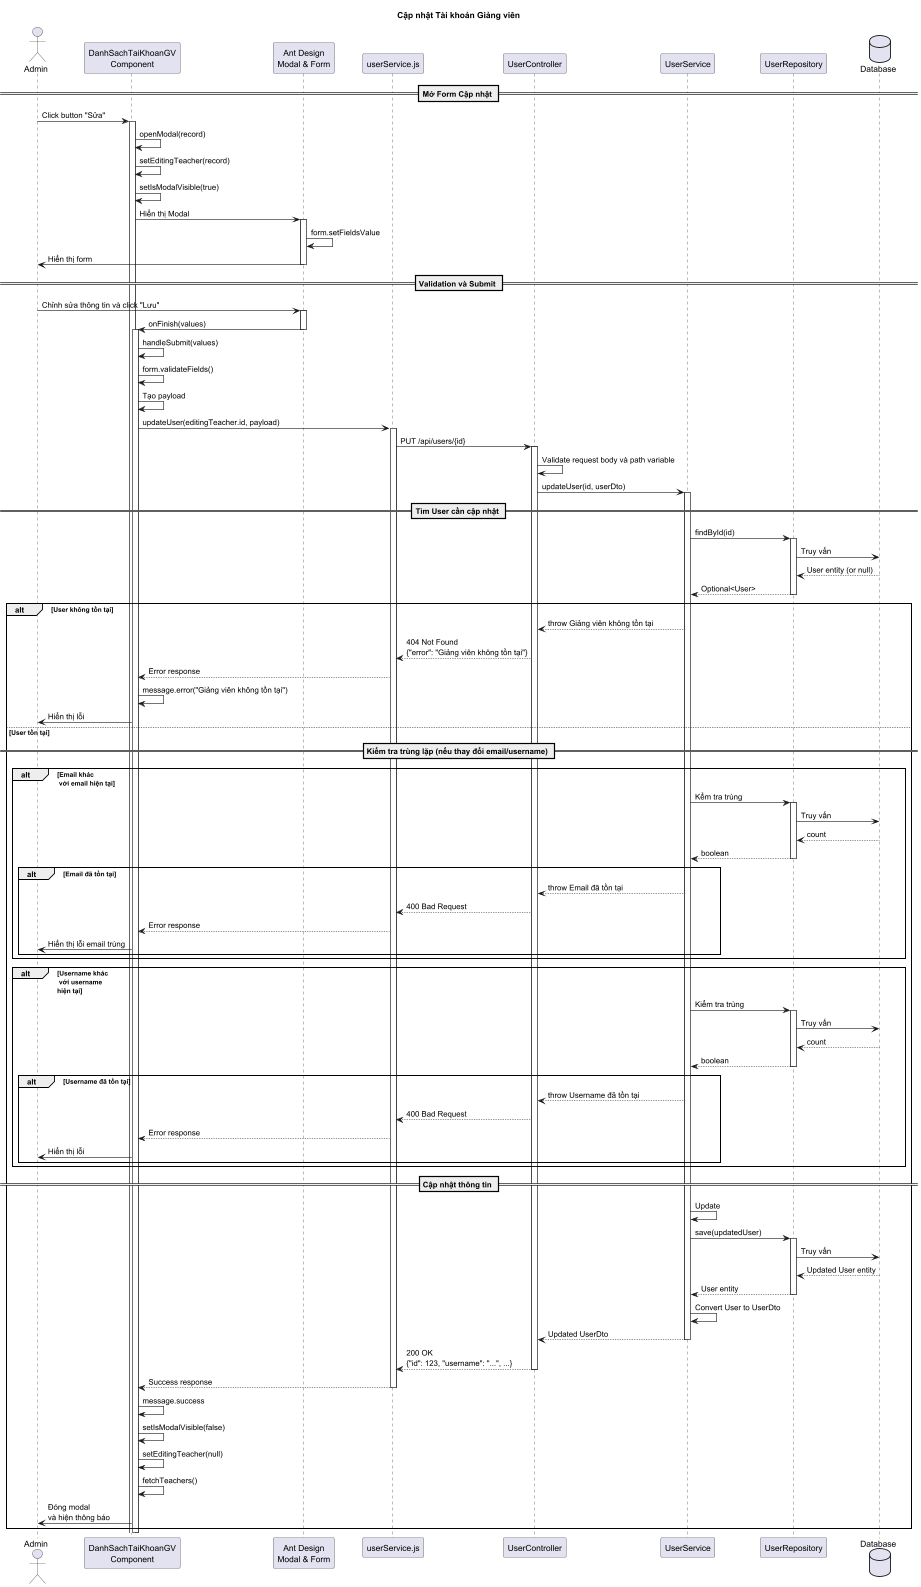

The diagram above was rendered by PlantUML. Its source (embedded in the PNG):
@startuml
title Cập nhật Tài khoản Giảng viên

actor "Admin" as admin
participant "DanhSachTaiKhoanGV\nComponent" as frontend
participant "Ant Design\nModal & Form" as modal
participant "userService.js" as service
participant "UserController" as controller
participant "UserService" as userService
participant "UserRepository" as repository
database "Database" as db

== Mở Form Cập nhật ==
admin -> frontend: Click button "Sửa" 
activate frontend
frontend -> frontend: openModal(record)
frontend -> frontend: setEditingTeacher(record)
frontend -> frontend: setIsModalVisible(true)
frontend -> modal: Hiển thị Modal
activate modal
modal -> modal: form.setFieldsValue

modal -> admin: Hiển thị form 

deactivate modal

== Validation và Submit ==
admin -> modal: Chỉnh sửa thông tin và click "Lưu"
activate modal
modal -> frontend: onFinish(values)
deactivate modal
activate frontend
frontend -> frontend: handleSubmit(values)
frontend -> frontend: form.validateFields()

frontend -> frontend: Tạo payload


frontend -> service: updateUser(editingTeacher.id, payload)
activate service
service -> controller: PUT /api/users/{id}
activate controller

controller -> controller: Validate request body và path variable
controller -> userService: updateUser(id, userDto)
activate userService

== Tìm User cần cập nhật ==
userService -> repository: findById(id)
activate repository
repository -> db: Truy vấn
db --> repository: User entity (or null)
repository --> userService: Optional<User>
deactivate repository

alt User không tồn tại
    userService --> controller: throw Giảng viên không tồn tại
    controller --> service: 404 Not Found\n{"error": "Giảng viên không tồn tại"}
    service --> frontend: Error response
    frontend -> frontend: message.error("Giảng viên không tồn tại")
    frontend -> admin: Hiển thị lỗi
else User tồn tại
    == Kiểm tra trùng lặp (nếu thay đổi email/username) ==
    alt Email khác \n với email hiện tại
        userService -> repository: Kểm tra trùng
        activate repository
        repository -> db: Truy vấn
        db --> repository: count
        repository --> userService: boolean
        deactivate repository
        alt Email đã tồn tại
            userService --> controller: throw Email đã tồn tại
            controller --> service: 400 Bad Request
            service --> frontend: Error response
            frontend -> admin: Hiển thị lỗi email trùng
        end
    end

    alt Username khác \n với username \nhiện tại
        userService -> repository: Kiểm tra trùng
        activate repository
        repository -> db: Truy vấn
        db --> repository: count
        repository --> userService: boolean
        deactivate repository
        alt Username đã tồn tại
            userService --> controller: throw Username đã tồn tại
            controller --> service: 400 Bad Request
            service --> frontend: Error response
            frontend -> admin: Hiển thị lỗi 
        end
    end

    == Cập nhật thông tin ==
    userService -> userService: Update


    userService -> repository: save(updatedUser)
    activate repository
    repository -> db: Truy vấn
    db --> repository: Updated User entity
    repository --> userService: User entity
    deactivate repository

    userService -> userService: Convert User to UserDto
    userService --> controller: Updated UserDto
    deactivate userService

    controller --> service: 200 OK\n{"id": 123, "username": "...", ...}
    deactivate controller
    service --> frontend: Success response
    deactivate service

    frontend -> frontend: message.success
    frontend -> frontend: setIsModalVisible(false)
    frontend -> frontend: setEditingTeacher(null)
    frontend -> frontend: fetchTeachers()
    frontend -> admin: Đóng modal\nvà hiện thông báo
end
deactivate frontend

@enduml